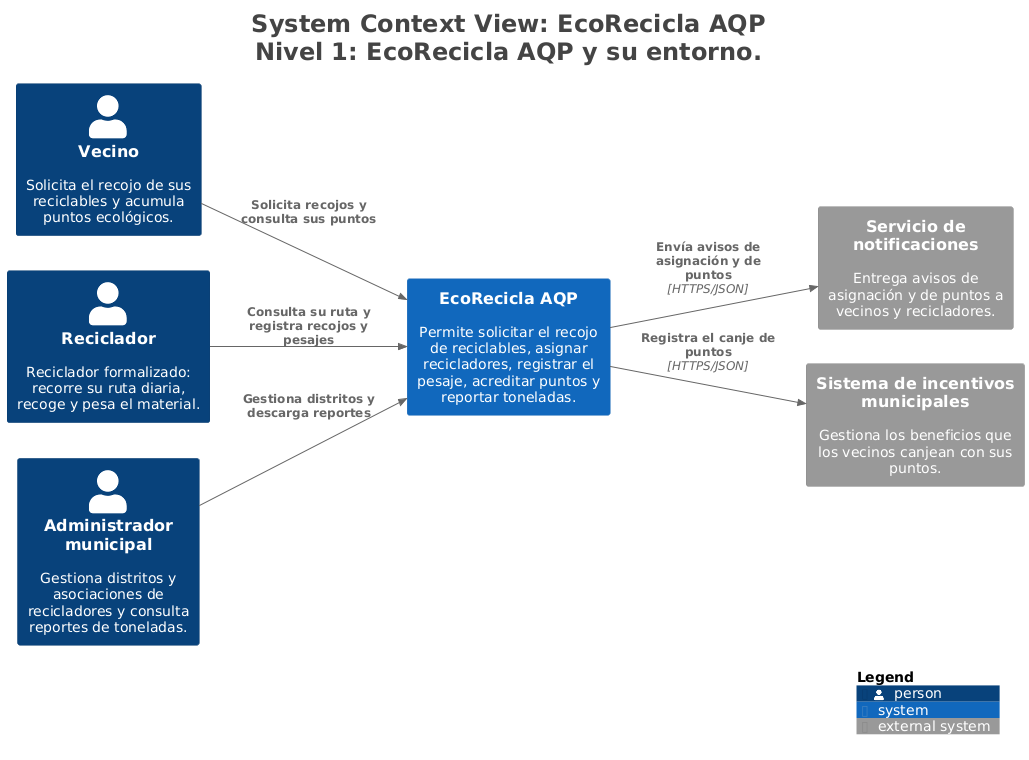

The diagram above was rendered by PlantUML. Its source (embedded in the PNG):
@startuml
title <size:24>System Context View: EcoRecicla AQP</size>\n<size:24>Nivel 1: EcoRecicla AQP y su entorno.</size>

set separator none
left to right direction

<style>
  root {
    BackgroundColor: #ffffff
    FontColor: #444444
  }
</style>

!include <C4/C4>
!include <C4/C4_Context>

Person(Vecino, "Vecino", $descr="Solicita el recojo de sus reciclables y acumula puntos ecológicos.", $tags="", $link="")
System_Ext(Serviciodenotificaciones, "Servicio de notificaciones", $descr="Entrega avisos de asignación y de puntos a vecinos y recicladores.", $tags="", $link="")
System_Ext(Sistemadeincentivosmunicipales, "Sistema de incentivos municipales", $descr="Gestiona los beneficios que los vecinos canjean con sus puntos.", $tags="", $link="")
Person(Reciclador, "Reciclador", $descr="Reciclador formalizado: recorre su ruta diaria, recoge y pesa el material.", $tags="", $link="")
Person(Administradormunicipal, "Administrador municipal", $descr="Gestiona distritos y asociaciones de recicladores y consulta reportes de toneladas.", $tags="", $link="")
System(EcoReciclaAQP, "EcoRecicla AQP", $descr="Permite solicitar el recojo de reciclables, asignar recicladores, registrar el pesaje, acreditar puntos y reportar toneladas.", $tags="", $link="")

Rel(Vecino, EcoReciclaAQP, "Solicita recojos y consulta sus puntos", $techn="", $tags="", $link="")
Rel(Reciclador, EcoReciclaAQP, "Consulta su ruta y registra recojos y pesajes", $techn="", $tags="", $link="")
Rel(Administradormunicipal, EcoReciclaAQP, "Gestiona distritos y descarga reportes", $techn="", $tags="", $link="")
Rel(EcoReciclaAQP, Serviciodenotificaciones, "Envía avisos de asignación y de puntos", $techn="HTTPS/JSON", $tags="", $link="")
Rel(EcoReciclaAQP, Sistemadeincentivosmunicipales, "Registra el canje de puntos", $techn="HTTPS/JSON", $tags="", $link="")

SHOW_LEGEND(true)
hide stereotypes
@enduml